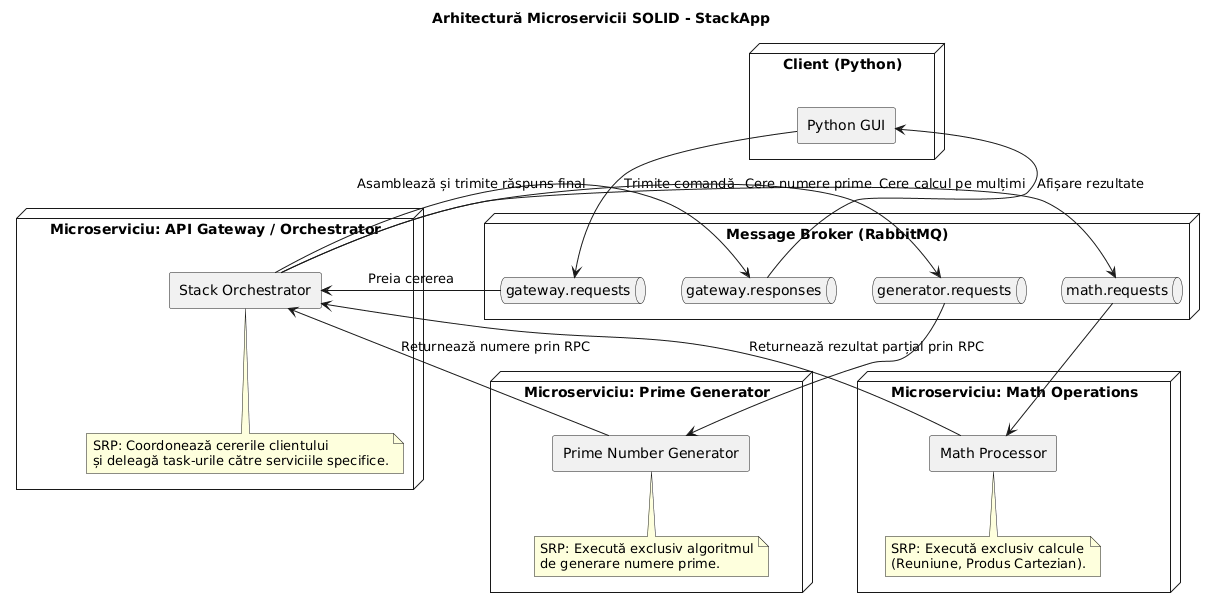

The diagram above was rendered by PlantUML. Its source (embedded in the PNG):
@startuml
skinparam componentStyle rectangle

title Arhitectură Microservicii SOLID - StackApp

node "Client (Python)" {
  [Python GUI] as GUI
}

node "Message Broker (RabbitMQ)" {
  queue "gateway.requests" as QReq
  queue "math.requests" as QMath
  queue "generator.requests" as QGen
  queue "gateway.responses" as QRes
}

node "Microserviciu: API Gateway / Orchestrator" {
  [Stack Orchestrator] as Gateway
  note bottom: SRP: Coordonează cererile clientului\nși deleagă task-urile către serviciile specifice.
}

node "Microserviciu: Math Operations" {
  [Math Processor] as MathSvc
  note bottom: SRP: Execută exclusiv calcule\n(Reuniune, Produs Cartezian).
}

node "Microserviciu: Prime Generator" {
  [Prime Number Generator] as GenSvc
  note bottom: SRP: Execută exclusiv algoritmul\nde generare numere prime.
}

GUI -down-> QReq : Trimite comandă
QReq -down-> Gateway : Preia cererea

Gateway -right-> QMath : Cere calcul pe mulțimi
QMath -down-> MathSvc
MathSvc -up-> Gateway : Returnează rezultat parțial prin RPC

Gateway -left-> QGen : Cere numere prime
QGen -down-> GenSvc
GenSvc -up-> Gateway : Returnează numere prin RPC

Gateway -down-> QRes : Asamblează și trimite răspuns final
QRes -up-> GUI : Afișare rezultate
@enduml